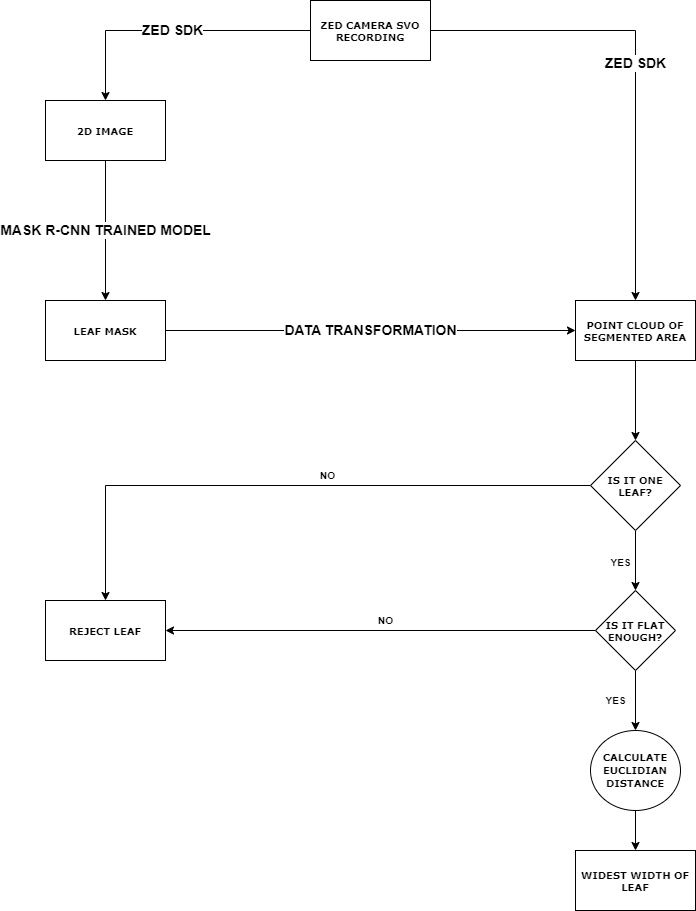

The diagram above was exported from draw.io. Its source (the exported page's mxGraphModel, read from the mxfile embedded in the PNG):
<mxGraphModel dx="1036" dy="614" grid="1" gridSize="10" guides="1" tooltips="1" connect="1" arrows="1" fold="1" page="1" pageScale="1" pageWidth="850" pageHeight="1100" background="none" math="0" shadow="0">
  <root>
    <mxCell id="0" />
    <mxCell id="1" parent="0" />
    <mxCell id="e_K_E974sBM6reIO5fZL-2" value="ZED SDK" style="edgeStyle=orthogonalEdgeStyle;rounded=0;orthogonalLoop=1;jettySize=auto;html=1;fontSize=14;fontStyle=1" parent="1" source="60e70716793133e9-4" target="e_K_E974sBM6reIO5fZL-1" edge="1">
      <mxGeometry relative="1" as="geometry" />
    </mxCell>
    <mxCell id="e_K_E974sBM6reIO5fZL-7" value="ZED SDK" style="edgeStyle=orthogonalEdgeStyle;rounded=0;orthogonalLoop=1;jettySize=auto;html=1;entryX=0.5;entryY=0;entryDx=0;entryDy=0;fontSize=14;fontStyle=1;exitX=1;exitY=0.5;exitDx=0;exitDy=0;" parent="1" source="60e70716793133e9-4" target="vUtEQ1WDIaLr55wLkuLu-16" edge="1">
      <mxGeometry relative="1" as="geometry">
        <mxPoint x="490" y="60" as="sourcePoint" />
      </mxGeometry>
    </mxCell>
    <mxCell id="60e70716793133e9-4" value="ZED CAMERA SVO RECORDING" style="rounded=0;whiteSpace=wrap;html=1;shadow=0;labelBackgroundColor=none;strokeWidth=1;fontFamily=Verdana;fontSize=10;align=center;fontStyle=1" parent="1" vertex="1">
      <mxGeometry x="365" y="30" width="120" height="60" as="geometry" />
    </mxCell>
    <mxCell id="vUtEQ1WDIaLr55wLkuLu-32" value="" style="edgeStyle=orthogonalEdgeStyle;rounded=0;orthogonalLoop=1;jettySize=auto;html=1;fontSize=10;fontStyle=1" parent="1" source="vUtEQ1WDIaLr55wLkuLu-16" target="vUtEQ1WDIaLr55wLkuLu-31" edge="1">
      <mxGeometry relative="1" as="geometry" />
    </mxCell>
    <mxCell id="vUtEQ1WDIaLr55wLkuLu-16" value="POINT CLOUD OF SEGMENTED AREA" style="whiteSpace=wrap;html=1;fontSize=10;fontFamily=Verdana;rounded=0;shadow=0;labelBackgroundColor=none;strokeWidth=1;fontStyle=1" parent="1" vertex="1">
      <mxGeometry x="630" y="330" width="120" height="60" as="geometry" />
    </mxCell>
    <mxCell id="ENg17_J9AAR3NHaE5Y2C-1" value="&lt;b&gt;&lt;font style=&quot;font-size: 14px;&quot;&gt;DATA TRANSFORMATION&lt;/font&gt;&lt;/b&gt;" style="edgeStyle=orthogonalEdgeStyle;rounded=0;orthogonalLoop=1;jettySize=auto;html=1;exitX=1;exitY=0.5;exitDx=0;exitDy=0;" parent="1" source="vUtEQ1WDIaLr55wLkuLu-22" target="vUtEQ1WDIaLr55wLkuLu-16" edge="1">
      <mxGeometry relative="1" as="geometry" />
    </mxCell>
    <mxCell id="vUtEQ1WDIaLr55wLkuLu-22" value="LEAF MASK" style="whiteSpace=wrap;html=1;fontSize=10;fontFamily=Verdana;rounded=0;shadow=0;labelBackgroundColor=none;strokeWidth=1;fontStyle=1" parent="1" vertex="1">
      <mxGeometry x="100" y="330" width="120" height="60" as="geometry" />
    </mxCell>
    <mxCell id="vUtEQ1WDIaLr55wLkuLu-34" value="NO" style="edgeStyle=orthogonalEdgeStyle;rounded=0;orthogonalLoop=1;jettySize=auto;html=1;fontSize=10;fontStyle=1" parent="1" source="vUtEQ1WDIaLr55wLkuLu-31" target="vUtEQ1WDIaLr55wLkuLu-33" edge="1">
      <mxGeometry x="-0.125" y="-10" relative="1" as="geometry">
        <mxPoint as="offset" />
      </mxGeometry>
    </mxCell>
    <mxCell id="vUtEQ1WDIaLr55wLkuLu-38" value="YES" style="edgeStyle=orthogonalEdgeStyle;rounded=0;orthogonalLoop=1;jettySize=auto;html=1;fontSize=10;fontStyle=1" parent="1" source="vUtEQ1WDIaLr55wLkuLu-31" target="vUtEQ1WDIaLr55wLkuLu-37" edge="1">
      <mxGeometry x="0.0769" y="-15" relative="1" as="geometry">
        <mxPoint as="offset" />
      </mxGeometry>
    </mxCell>
    <mxCell id="vUtEQ1WDIaLr55wLkuLu-31" value="IS IT ONE LEAF?" style="rhombus;whiteSpace=wrap;html=1;fontSize=10;fontFamily=Verdana;rounded=0;shadow=0;labelBackgroundColor=none;strokeWidth=1;fontStyle=1" parent="1" vertex="1">
      <mxGeometry x="645" y="470" width="90" height="90" as="geometry" />
    </mxCell>
    <mxCell id="vUtEQ1WDIaLr55wLkuLu-33" value="REJECT LEAF" style="whiteSpace=wrap;html=1;fontSize=10;fontFamily=Verdana;rounded=0;shadow=0;labelBackgroundColor=none;strokeWidth=1;fontStyle=1" parent="1" vertex="1">
      <mxGeometry x="100" y="630" width="120" height="60" as="geometry" />
    </mxCell>
    <mxCell id="ENg17_J9AAR3NHaE5Y2C-2" value="NO" style="edgeStyle=orthogonalEdgeStyle;rounded=0;orthogonalLoop=1;jettySize=auto;html=1;exitX=0;exitY=0.5;exitDx=0;exitDy=0;entryX=1;entryY=0.5;entryDx=0;entryDy=0;fontSize=10;fontStyle=1" parent="1" source="vUtEQ1WDIaLr55wLkuLu-37" target="vUtEQ1WDIaLr55wLkuLu-33" edge="1">
      <mxGeometry x="-0.0233" y="-10" relative="1" as="geometry">
        <mxPoint as="offset" />
      </mxGeometry>
    </mxCell>
    <mxCell id="cmBQ-9G0yqQ61zk7R7cy-4" value="YES" style="edgeStyle=orthogonalEdgeStyle;rounded=0;orthogonalLoop=1;jettySize=auto;html=1;exitX=0.5;exitY=1;exitDx=0;exitDy=0;entryX=0.5;entryY=0;entryDx=0;entryDy=0;fontSize=10;fontStyle=1" parent="1" source="vUtEQ1WDIaLr55wLkuLu-37" target="cmBQ-9G0yqQ61zk7R7cy-3" edge="1">
      <mxGeometry y="-20" relative="1" as="geometry">
        <mxPoint as="offset" />
      </mxGeometry>
    </mxCell>
    <mxCell id="vUtEQ1WDIaLr55wLkuLu-37" value="IS IT FLAT ENOUGH?" style="rhombus;whiteSpace=wrap;html=1;fontSize=10;fontFamily=Verdana;rounded=0;shadow=0;labelBackgroundColor=none;strokeWidth=1;fontStyle=1" parent="1" vertex="1">
      <mxGeometry x="650" y="620" width="80" height="80" as="geometry" />
    </mxCell>
    <mxCell id="vUtEQ1WDIaLr55wLkuLu-39" value="WIDEST WIDTH OF LEAF" style="whiteSpace=wrap;html=1;fontSize=10;fontFamily=Verdana;rounded=0;shadow=0;labelBackgroundColor=none;strokeWidth=1;fontStyle=1" parent="1" vertex="1">
      <mxGeometry x="630" y="880" width="120" height="60" as="geometry" />
    </mxCell>
    <mxCell id="e_K_E974sBM6reIO5fZL-3" value="MASK R-CNN TRAINED MODEL" style="edgeStyle=orthogonalEdgeStyle;rounded=0;orthogonalLoop=1;jettySize=auto;html=1;exitX=0.5;exitY=1;exitDx=0;exitDy=0;entryX=0.5;entryY=0;entryDx=0;entryDy=0;fontSize=14;fontStyle=1" parent="1" source="e_K_E974sBM6reIO5fZL-1" target="vUtEQ1WDIaLr55wLkuLu-22" edge="1">
      <mxGeometry relative="1" as="geometry" />
    </mxCell>
    <mxCell id="e_K_E974sBM6reIO5fZL-1" value="2D IMAGE" style="whiteSpace=wrap;html=1;fontSize=10;fontFamily=Verdana;rounded=0;shadow=0;labelBackgroundColor=none;strokeWidth=1;fontStyle=1" parent="1" vertex="1">
      <mxGeometry x="100" y="130" width="120" height="60" as="geometry" />
    </mxCell>
    <mxCell id="cmBQ-9G0yqQ61zk7R7cy-5" value="" style="edgeStyle=orthogonalEdgeStyle;rounded=0;orthogonalLoop=1;jettySize=auto;html=1;" parent="1" source="cmBQ-9G0yqQ61zk7R7cy-3" target="vUtEQ1WDIaLr55wLkuLu-39" edge="1">
      <mxGeometry relative="1" as="geometry" />
    </mxCell>
    <mxCell id="cmBQ-9G0yqQ61zk7R7cy-3" value="&lt;span style=&quot;font-size: 10px;&quot;&gt;&lt;font face=&quot;Verdana&quot; style=&quot;font-size: 10px;&quot;&gt;CALCULATE EUCLIDIAN DISTANCE&lt;/font&gt;&lt;/span&gt;" style="ellipse;whiteSpace=wrap;html=1;fontStyle=1;fontSize=10;" parent="1" vertex="1">
      <mxGeometry x="645" y="760" width="90" height="80" as="geometry" />
    </mxCell>
  </root>
</mxGraphModel>